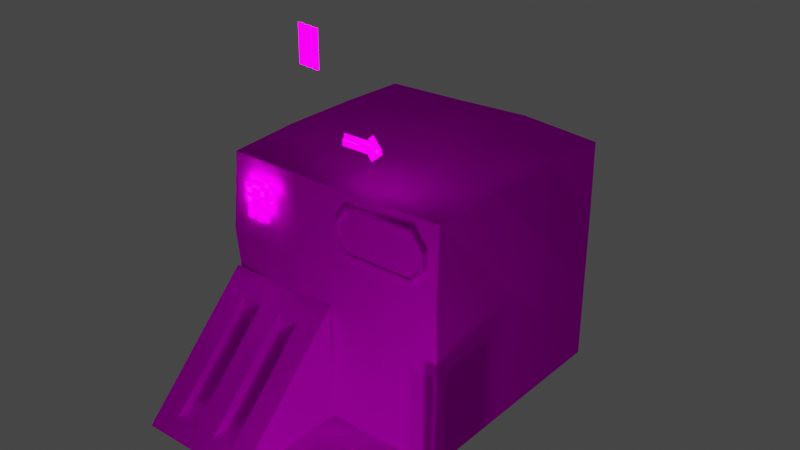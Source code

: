 # Source: source.blend  (saved by Blender 3.1.7; exported with 4.5.12 LTS)
import bpy
from mathutils import Matrix  # noqa: F401  (used for matrix-valued properties, if any)

bpy.ops.wm.read_factory_settings(use_empty=True)
scene = bpy.context.scene
scene.name = 'Scene'

# ---- collections
col_collection = bpy.data.collections.new('Collection'); scene.collection.children.link(col_collection)

# ---- images (referenced by path relative to the original .blend; pixels are not part of the script)
import os
ASSET_DIR = os.environ.get("B2B_ASSET_DIR", "")  # directory of the original .blend (textures are referenced by path, not embedded)
HERE = os.path.dirname(os.path.abspath(__file__))  # packed textures are extracted next to this script under _unpacked/

def load_image(name, relpath, width, height, colorspace="sRGB"):
    """Load a texture the original file referenced (path relative to the .blend, or extracted next to this script)."""
    p = next((c for c in (os.path.join(HERE, relpath), os.path.join(ASSET_DIR, relpath)) if relpath and os.path.exists(c)), "")
    if p:
        img = bpy.data.images.load(p, check_existing=True)
        img.name = name
    else:  # same state as the original file: an image datablock whose file is absent (Cycles renders it pink)
        img = bpy.data.images.new(name, width, height)
        img.source = "FILE"
        img.filepath = "//" + (relpath or name)
    img.colorspace_settings.name = colorspace
    return img
img_endesga_32_1x_png = load_image('endesga-32-1x.png', 'endesga-32-1x.png', 1024, 1024, 'sRGB')

# ---- materials (node trees are filled in below, after node groups)
mat_diffuse = bpy.data.materials.new('Diffuse')
mat_diffuse.use_transparent_shadow = False
mat_metall = bpy.data.materials.new('Metall')
mat_metall.use_transparent_shadow = False
mat_emissive = bpy.data.materials.new('Emissive')
mat_emissive.use_transparent_shadow = False

# ---- material node trees
mat_diffuse.use_nodes = True; mat_diffuse.node_tree.nodes.clear()
_N = mat_diffuse.node_tree.nodes; _L = mat_diffuse.node_tree.links
n0 = _N.new('ShaderNodeBsdfPrincipled'); n0.name = 'Principled BSDF'; n0.location = (10, 300)
n0.distribution = 'GGX'
n0.subsurface_method = 'RANDOM_WALK_SKIN'
n0.inputs[2].default_value = 0.4459
n0.inputs[3].default_value = 1.45
n0.inputs[13].default_value = 0.0
n0.inputs[27].default_value = (0.0, 0.0, 0.0, 1.0)
n0.inputs[28].default_value = 1.0
n1 = _N.new('ShaderNodeOutputMaterial'); n1.name = 'Material Output'; n1.location = (300, 300)
n2 = _N.new('ShaderNodeTexImage'); n2.name = 'Image Texture'; n2.location = (-362, 226)
n2.image = img_endesga_32_1x_png
n2.interpolation = 'Closest'
_L.new(n0.outputs[0], n1.inputs[0])
_L.new(n2.outputs[0], n0.inputs[0])
n1.is_active_output = True
mat_metall.use_nodes = True; mat_metall.node_tree.nodes.clear()
_N = mat_metall.node_tree.nodes; _L = mat_metall.node_tree.links
n0 = _N.new('ShaderNodeBsdfPrincipled'); n0.name = 'Principled BSDF'; n0.location = (10, 300)
n0.distribution = 'GGX'
n0.subsurface_method = 'RANDOM_WALK_SKIN'
n0.inputs[1].default_value = 0.5669
n0.inputs[2].default_value = 0.08599
n0.inputs[3].default_value = 1.45
n0.inputs[13].default_value = 0.8121
n0.inputs[27].default_value = (0.0, 0.0, 0.0, 1.0)
n0.inputs[28].default_value = 1.0
n1 = _N.new('ShaderNodeOutputMaterial'); n1.name = 'Material Output'; n1.location = (300, 300)
n2 = _N.new('ShaderNodeTexImage'); n2.name = 'Image Texture'; n2.location = (-362, 226)
n2.image = img_endesga_32_1x_png
n2.interpolation = 'Closest'
_L.new(n0.outputs[0], n1.inputs[0])
_L.new(n2.outputs[0], n0.inputs[0])
n1.is_active_output = True
mat_emissive.use_nodes = True; mat_emissive.node_tree.nodes.clear()
_N = mat_emissive.node_tree.nodes; _L = mat_emissive.node_tree.links
n0 = _N.new('ShaderNodeBsdfPrincipled'); n0.name = 'Principled BSDF'; n0.location = (10, 300)
n0.distribution = 'GGX'
n0.subsurface_method = 'RANDOM_WALK_SKIN'
n0.inputs[2].default_value = 0.4459
n0.inputs[3].default_value = 1.45
n0.inputs[13].default_value = 0.0
n0.inputs[28].default_value = 5.0
n1 = _N.new('ShaderNodeOutputMaterial'); n1.name = 'Material Output'; n1.location = (300, 300)
n2 = _N.new('ShaderNodeTexImage'); n2.name = 'Image Texture'; n2.location = (-362, 226)
n2.image = img_endesga_32_1x_png
n2.interpolation = 'Closest'
_L.new(n0.outputs[0], n1.inputs[0])
_L.new(n2.outputs[0], n0.inputs[0])
_L.new(n2.outputs[0], n0.inputs[27])
n1.is_active_output = True

# ---- world
world_world = bpy.data.worlds.new('World'); scene.world = world_world
world_world.use_nodes = True; world_world.node_tree.nodes.clear()
_N = world_world.node_tree.nodes; _L = world_world.node_tree.links
n0 = _N.new('ShaderNodeOutputWorld'); n0.name = 'World Output'; n0.location = (300, 300)
n1 = _N.new('ShaderNodeBackground'); n1.name = 'Background'; n1.location = (10, 300)
n1.inputs[0].default_value = (0.05088, 0.05088, 0.05088, 1.0)
_L.new(n1.outputs[0], n0.inputs[0])
n0.is_active_output = True
world_world.color = (0.05088, 0.05088, 0.05088)
world_world.use_sun_shadow = False
world_world.sun_shadow_jitter_overblur = 0.0

# ---- lights
light_point = bpy.data.lights.new('Point', 'POINT')
light_point.transmission_factor = 0.0
light_point.energy = 2000.0
light_point.shadow_soft_size = 0.25
light_point.shadow_maximum_resolution = 0.006
light_point.use_absolute_resolution = True
light_point_001 = bpy.data.lights.new('Point.001', 'POINT')
light_point_001.transmission_factor = 0.0
light_point_001.energy = 2000.0
light_point_001.shadow_soft_size = 0.25
light_point_001.shadow_maximum_resolution = 0.006
light_point_001.use_absolute_resolution = True

# ---- meshes
me_cube_001 = bpy.data.meshes.new('Cube.001')
me_cube_001.from_pydata([(-5.057, -5.057, 0.004969), (-5.057, 5.057, 0.004969), (5.057, -5.057, 0.004969), (5.057, 5.057, 0.004969), (-3.612, 5.057, 0.004969), (-2.167, 5.057, 0.004969), (-0.7224, 5.057, 0.004969), (0.7224, 5.057, 0.004969), (2.167, 5.057, 0.004969), (3.612, 5.057, 0.004969), (3.612, -5.057, 0.004969), (2.167, -5.057, 0.004969), (0.7224, -5.057, 0.004969), (-0.7224, -5.057, 0.004969), (-2.167, -5.057, 0.004969), (-3.612, -5.057, 0.004969), (-5.057, -3.612, 0.004969), (-5.057, -2.167, 0.004969), (-5.057, -0.7224, 0.004969), (-5.057, 0.7224, 0.004969), (-5.057, 2.167, 0.004969), (-5.057, 3.612, 0.004969), (5.057, 3.612, 0.004969), (5.057, 2.167, 0.004969), (5.057, 0.7224, 0.004969), (5.057, -0.7224, 0.004969), (5.057, -2.167, 0.004969), (5.057, -3.612, 0.004969), (3.571, 3.571, 0.4602), (3.571, 2.143, 0.193), (3.571, 0.7143, 0.01199), (3.571, -0.7143, 0.193), (3.571, -2.143, 0.193), (3.571, -3.571, 0.4602), (2.143, 3.571, 0.193), (2.143, 2.143, 0.4602), (2.143, 0.7143, 0.193), (2.143, -0.7143, 0.01199), (2.143, -2.143, 0.193), (2.143, -3.571, 0.193), (0.7143, 3.571, 0.193), (0.7143, 2.143, 0.193), (0.7143, 0.7143, 0.4602), (0.7143, -0.7143, 0.193), (0.7143, -2.143, 0.4602), (0.7143, -3.571, 0.193), (-0.7143, 3.571, 0.01199), (-0.7143, 2.143, 0.193), (-0.7143, 0.7143, 0.193), (-0.7143, -0.7143, 0.193), (-0.7143, -2.143, 0.193), (-0.7143, -3.571, 0.01199), (-2.143, 3.571, 0.193), (-2.143, 2.143, 0.193), (-2.143, 0.7143, 0.4602), (-2.143, -0.7143, 0.193), (-2.143, -2.143, 0.01199), (-2.143, -3.571, 0.193), (-3.571, 3.571, 0.4602), (-3.571, 2.143, 0.193), (-3.571, 0.7143, 0.193), (-3.571, -0.7143, 0.193), (-3.571, -2.143, 0.193), (-3.571, -3.571, 0.4602)], [], [(63, 16, 0, 15), (27, 33, 10, 2), (33, 39, 11, 10), (39, 45, 12, 11), (45, 51, 13, 12), (51, 57, 14, 13), (57, 63, 15, 14), (5, 4, 58, 52), (52, 58, 59, 53), (53, 59, 60, 54), (54, 60, 61, 55), (55, 61, 62, 56), (56, 62, 63, 57), (6, 5, 52, 46), (46, 52, 53, 47), (47, 53, 54, 48), (48, 54, 55, 49), (49, 55, 56, 50), (50, 56, 57, 51), (7, 6, 46, 40), (40, 46, 47, 41), (41, 47, 48, 42), (42, 48, 49, 43), (43, 49, 50, 44), (44, 50, 51, 45), (8, 7, 40, 34), (34, 40, 41, 35), (35, 41, 42, 36), (36, 42, 43, 37), (37, 43, 44, 38), (38, 44, 45, 39), (9, 8, 34, 28), (28, 34, 35, 29), (29, 35, 36, 30), (30, 36, 37, 31), (31, 37, 38, 32), (32, 38, 39, 33), (3, 9, 28, 22), (22, 28, 29, 23), (23, 29, 30, 24), (24, 30, 31, 25), (25, 31, 32, 26), (26, 32, 33, 27), (4, 1, 21, 58), (58, 21, 20, 59), (59, 20, 19, 60), (60, 19, 18, 61), (61, 18, 17, 62), (62, 17, 16, 63)])
_uv = me_cube_001.uv_layers.new(name='UVMap')
_uv.uv.foreach_set('vector', [0.4595, 0.205, 0.4438, 0.205, 0.4438, 0.1867, 0.4595, 0.1867, 0.5534, 0.205, 0.5377, 0.205, 0.5377, 0.1867, 0.5534, 0.1867, 0.5377, 0.205, 0.5221, 0.205, 0.5221, 0.1867, 0.5377, 0.1867, 0.5221, 0.205, 0.5064, 0.205, 0.5064, 0.1867, 0.5221, 0.1867, 0.5064, 0.205, 0.4908, 0.205, 0.4908, 0.1867, 0.5064, 0.1867, 0.4908, 0.205, 0.4751, 0.205, 0.4751, 0.1867, 0.4908, 0.1867, 0.4751, 0.205, 0.4595, 0.205, 0.4595, 0.1867, 0.4751, 0.1867, 0.4751, 0.3146, 0.4595, 0.3146, 0.4595, 0.2963, 0.4751, 0.2963, 0.4751, 0.2963, 0.4595, 0.2963, 0.4595, 0.278, 0.4751, 0.278, 0.4751, 0.278, 0.4595, 0.278, 0.4595, 0.2598, 0.4751, 0.2598, 0.4751, 0.2598, 0.4595, 0.2598, 0.4595, 0.2415, 0.4751, 0.2415, 0.4751, 0.2415, 0.4595, 0.2415, 0.4595, 0.2232, 0.4751, 0.2232, 0.4751, 0.2232, 0.4595, 0.2232, 0.4595, 0.205, 0.4751, 0.205, 0.4908, 0.3146, 0.4751, 0.3146, 0.4751, 0.2963, 0.4908, 0.2963, 0.4908, 0.2963, 0.4751, 0.2963, 0.4751, 0.278, 0.4908, 0.278, 0.4908, 0.278, 0.4751, 0.278, 0.4751, 0.2598, 0.4908, 0.2598, 0.4908, 0.2598, 0.4751, 0.2598, 0.4751, 0.2415, 0.4908, 0.2415, 0.4908, 0.2415, 0.4751, 0.2415, 0.4751, 0.2232, 0.4908, 0.2232, 0.4908, 0.2232, 0.4751, 0.2232, 0.4751, 0.205, 0.4908, 0.205, 0.5064, 0.3146, 0.4908, 0.3146, 0.4908, 0.2963, 0.5064, 0.2963, 0.5064, 0.2963, 0.4908, 0.2963, 0.4908, 0.278, 0.5064, 0.278, 0.5064, 0.278, 0.4908, 0.278, 0.4908, 0.2598, 0.5064, 0.2598, 0.5064, 0.2598, 0.4908, 0.2598, 0.4908, 0.2415, 0.5064, 0.2415, 0.5064, 0.2415, 0.4908, 0.2415, 0.4908, 0.2232, 0.5064, 0.2232, 0.5064, 0.2232, 0.4908, 0.2232, 0.4908, 0.205, 0.5064, 0.205, 0.5221, 0.3146, 0.5064, 0.3146, 0.5064, 0.2963, 0.5221, 0.2963, 0.5221, 0.2963, 0.5064, 0.2963, 0.5064, 0.278, 0.5221, 0.278, 0.5221, 0.278, 0.5064, 0.278, 0.5064, 0.2598, 0.5221, 0.2598, 0.5221, 0.2598, 0.5064, 0.2598, 0.5064, 0.2415, 0.5221, 0.2415, 0.5221, 0.2415, 0.5064, 0.2415, 0.5064, 0.2232, 0.5221, 0.2232, 0.5221, 0.2232, 0.5064, 0.2232, 0.5064, 0.205, 0.5221, 0.205, 0.5377, 0.3146, 0.5221, 0.3146, 0.5221, 0.2963, 0.5377, 0.2963, 0.5377, 0.2963, 0.5221, 0.2963, 0.5221, 0.278, 0.5377, 0.278, 0.5377, 0.278, 0.5221, 0.278, 0.5221, 0.2598, 0.5377, 0.2598, 0.5377, 0.2598, 0.5221, 0.2598, 0.5221, 0.2415, 0.5377, 0.2415, 0.5377, 0.2415, 0.5221, 0.2415, 0.5221, 0.2232, 0.5377, 0.2232, 0.5377, 0.2232, 0.5221, 0.2232, 0.5221, 0.205, 0.5377, 0.205, 0.5534, 0.3146, 0.5377, 0.3146, 0.5377, 0.2963, 0.5534, 0.2963, 0.5534, 0.2963, 0.5377, 0.2963, 0.5377, 0.278, 0.5534, 0.278, 0.5534, 0.278, 0.5377, 0.278, 0.5377, 0.2598, 0.5534, 0.2598, 0.5534, 0.2598, 0.5377, 0.2598, 0.5377, 0.2415, 0.5534, 0.2415, 0.5534, 0.2415, 0.5377, 0.2415, 0.5377, 0.2232, 0.5534, 0.2232, 0.5534, 0.2232, 0.5377, 0.2232, 0.5377, 0.205, 0.5534, 0.205, 0.4595, 0.3146, 0.4438, 0.3146, 0.4438, 0.2963, 0.4595, 0.2963, 0.4595, 0.2963, 0.4438, 0.2963, 0.4438, 0.278, 0.4595, 0.278, 0.4595, 0.278, 0.4438, 0.278, 0.4438, 0.2598, 0.4595, 0.2598, 0.4595, 0.2598, 0.4438, 0.2598, 0.4438, 0.2415, 0.4595, 0.2415, 0.4595, 0.2415, 0.4438, 0.2415, 0.4438, 0.2232, 0.4595, 0.2232, 0.4595, 0.2232, 0.4438, 0.2232, 0.4438, 0.205, 0.4595, 0.205])
me_cube_001.materials.append(mat_diffuse)
me_cube_001.use_remesh_fix_poles = True
me_cube_001.use_remesh_preserve_attributes = False
me_cube_001.update()
me_cube_002 = bpy.data.meshes.new('Cube.002')
me_cube_002.from_pydata([(-0.5, -0.271, 0.229), (-0.5, -0.271, 6.771), (-0.5, 0.271, 0.229), (-0.5, 0.271, 6.771), (0.5, -0.271, 0.229), (0.5, -0.271, 6.771), (0.5, 0.271, 0.229), (0.5, 0.271, 6.771), (-0.5, 0.5, 0.0), (-0.5, -0.5, 0.0), (-0.5, -0.5, 7.0), (-0.5, 0.5, 7.0), (0.5, 0.5, 7.0), (0.5, 0.5, 0.0), (0.5, -0.5, 0.0), (0.5, -0.5, 7.0), (-0.2258, 0.271, 0.229), (-0.2258, -0.271, 0.229), (-0.2258, -0.271, 6.771), (-0.2258, 0.271, 6.771), (0.2258, 0.271, 6.771), (0.2258, 0.271, 0.229), (0.2258, -0.271, 0.229), (0.2258, -0.271, 6.771)], [], [(6, 7, 20, 21), (8, 11, 12, 13), (7, 5, 23, 20), (14, 15, 10, 9), (8, 13, 14, 9), (12, 11, 10, 15), (0, 2, 8, 9), (1, 0, 9, 10), (3, 1, 10, 11), (2, 3, 11, 8), (7, 6, 13, 12), (6, 4, 14, 13), (5, 7, 12, 15), (4, 5, 15, 14), (17, 18, 19, 16), (21, 20, 23, 22), (1, 3, 19, 18), (2, 0, 17, 16), (5, 4, 22, 23), (4, 6, 21, 22), (3, 2, 16, 19), (0, 1, 18, 17)])
_uv = me_cube_002.uv_layers.new(name='UVMap')
_uv.uv.foreach_set('vector', [0.6465, 0.8702, 0.6465, 0.9567, 0.6465, 0.9567, 0.6465, 0.8702, 0.6378, 0.6867, 0.6378, 0.7792, 0.6491, 0.7792, 0.6491, 0.6867, 0.6465, 0.9567, 0.6404, 0.9567, 0.6404, 0.9567, 0.6465, 0.9567, 0.6491, 0.6867, 0.6491, 0.7792, 0.6378, 0.7792, 0.6378, 0.6867, 0.6378, 0.7396, 0.6491, 0.7396, 0.6491, 0.7263, 0.6378, 0.7263, 0.6491, 0.7396, 0.6378, 0.7396, 0.6378, 0.7263, 0.6491, 0.7263, 0.6404, 0.6897, 0.6465, 0.6897, 0.6491, 0.6867, 0.6378, 0.6867, 0.6404, 0.7762, 0.6404, 0.6897, 0.6378, 0.6867, 0.6378, 0.7792, 0.6465, 0.7762, 0.6404, 0.7762, 0.6378, 0.7792, 0.6491, 0.7792, 0.6465, 0.6897, 0.6465, 0.7762, 0.6491, 0.7792, 0.6491, 0.6867, 0.6465, 0.7762, 0.6465, 0.6897, 0.6491, 0.6867, 0.6491, 0.7792, 0.6465, 0.6897, 0.6404, 0.6897, 0.6378, 0.6867, 0.6491, 0.6867, 0.6404, 0.7762, 0.6465, 0.7762, 0.6491, 0.7792, 0.6378, 0.7792, 0.6404, 0.6897, 0.6404, 0.7762, 0.6378, 0.7792, 0.6378, 0.6867, 0.7978, 0.88, 0.7978, 0.9665, 0.804, 0.9665, 0.804, 0.88, 0.804, 0.88, 0.804, 0.9665, 0.7978, 0.9665, 0.7978, 0.88, 0.6404, 0.9567, 0.6465, 0.9567, 0.6465, 0.9567, 0.6404, 0.9567, 0.6465, 0.8702, 0.6404, 0.8702, 0.6404, 0.8702, 0.6465, 0.8702, 0.6404, 0.9567, 0.6404, 0.8702, 0.6404, 0.8702, 0.6404, 0.9567, 0.6404, 0.8702, 0.6465, 0.8702, 0.6465, 0.8702, 0.6404, 0.8702, 0.6465, 0.9567, 0.6465, 0.8702, 0.6465, 0.8702, 0.6465, 0.9567, 0.6404, 0.8702, 0.6404, 0.9567, 0.6404, 0.9567, 0.6404, 0.8702])
me_cube_002.materials.append(mat_diffuse)
me_cube_002.use_remesh_fix_poles = True
me_cube_002.use_remesh_preserve_attributes = False
me_cube_002.update()
me_circle_001 = bpy.data.meshes.new('Circle.001')
me_circle_001.from_pydata([(0.0, 1.0, 0.168), (-0.7071, 0.7071, 0.168), (-1.0, -4.371e-08, 0.168), (-0.7071, -0.7071, 0.168), (8.742e-08, -1.0, 0.168), (0.7071, -0.7071, 0.168), (1.0, 1.192e-08, 0.168), (0.7071, 0.7071, 0.168), (-1.631e-09, 0.7811, 0.168), (-0.5523, 0.5523, 0.168), (-0.7811, -3.741e-08, 0.168), (-0.5523, -0.5523, 0.168), (6.666e-08, -0.7811, 0.168), (0.5523, -0.5523, 0.168), (0.7811, 6.053e-09, 0.168), (0.5523, 0.5523, 0.168), (-0.7071, 0.7071, 0.003251), (0.0, 1.0, 0.003251), (-1.0, -4.371e-08, 0.003251), (-0.7071, -0.7071, 0.003251), (8.742e-08, -1.0, 0.003251), (0.7071, -0.7071, 0.003251), (1.0, 1.192e-08, 0.003251), (0.7071, 0.7071, 0.003251), (-0.5523, 0.5523, 0.003251), (-1.631e-09, 0.7811, 0.003251), (-0.7811, -3.741e-08, 0.003251), (-0.5523, -0.5523, 0.003251), (6.666e-08, -0.7811, 0.003251), (0.5523, -0.5523, 0.003251), (0.7811, 6.053e-09, 0.003251), (0.5523, 0.5523, 0.003251), (-1.631e-09, 0.7811, 0.1173), (-0.5523, 0.5523, 0.1173), (-0.7811, -3.741e-08, 0.1173), (-0.5523, -0.5523, 0.1173), (6.666e-08, -0.7811, 0.1173), (0.5523, -0.5523, 0.1173), (0.7811, 6.053e-09, 0.1173), (0.5523, 0.5523, 0.1173), (-0.2472, 0.2472, 0.06429), (-8.59e-09, 0.3496, 0.06429), (-0.3496, -1.653e-08, 0.06429), (-0.2472, -0.2472, 0.06429), (5.97e-08, -0.3496, 0.06429), (0.2472, -0.2472, 0.06429), (0.3496, 1.997e-08, 0.06429), (0.2472, 0.2472, 0.06429)], [], [(4, 12, 11, 3), (2, 10, 9, 1), (7, 15, 14, 6), (5, 13, 12, 4), (3, 11, 10, 2), (1, 9, 8, 0), (0, 8, 15, 7), (6, 14, 13, 5), (20, 19, 27, 28), (18, 16, 24, 26), (23, 22, 30, 31), (21, 20, 28, 29), (19, 18, 26, 27), (16, 17, 25, 24), (17, 23, 31, 25), (22, 21, 29, 30), (12, 13, 29, 28), (6, 5, 21, 22), (13, 14, 30, 29), (7, 6, 22, 23), (14, 15, 31, 30), (0, 7, 23, 17), (1, 0, 17, 16), (15, 8, 25, 31), (8, 9, 24, 25), (2, 1, 16, 18), (9, 10, 26, 24), (3, 2, 18, 19), (10, 11, 27, 26), (4, 3, 19, 20), (11, 12, 28, 27), (5, 4, 20, 21), (40, 42, 43, 44, 45, 46, 47, 41), (40, 41, 32, 33), (42, 40, 33, 34), (43, 42, 34, 35), (44, 43, 35, 36), (45, 44, 36, 37), (46, 45, 37, 38), (47, 46, 38, 39), (41, 47, 39, 32)])
_uv = me_circle_001.uv_layers.new(name='UVMap')
_uv.uv.foreach_set('vector', [0.7915, 0.8613, 0.7915, 0.8692, 0.7743, 0.8775, 0.7695, 0.8719, 0.7604, 0.8975, 0.7672, 0.8975, 0.7743, 0.9175, 0.7695, 0.9231, 0.8134, 0.9231, 0.8086, 0.9175, 0.8157, 0.8975, 0.8225, 0.8975, 0.8134, 0.8719, 0.8086, 0.8775, 0.7915, 0.8692, 0.7915, 0.8613, 0.7695, 0.8719, 0.7743, 0.8775, 0.7672, 0.8975, 0.7604, 0.8975, 0.7695, 0.9231, 0.7743, 0.9175, 0.7915, 0.9257, 0.7915, 0.9337, 0.7915, 0.9337, 0.7915, 0.9257, 0.8086, 0.9175, 0.8134, 0.9231, 0.8225, 0.8975, 0.8157, 0.8975, 0.8086, 0.8775, 0.8134, 0.8719, 0.6321, 0.8906, 0.6102, 0.9012, 0.615, 0.9068, 0.6321, 0.8985, 0.6011, 0.9268, 0.6102, 0.9524, 0.615, 0.9468, 0.6079, 0.9268, 0.6541, 0.9524, 0.6631, 0.9268, 0.6564, 0.9268, 0.6493, 0.9468, 0.6541, 0.9012, 0.6321, 0.8906, 0.6321, 0.8985, 0.6493, 0.9068, 0.6102, 0.9012, 0.6011, 0.9268, 0.6079, 0.9268, 0.615, 0.9068, 0.6102, 0.9524, 0.6321, 0.963, 0.6321, 0.9551, 0.615, 0.9468, 0.6321, 0.963, 0.6541, 0.9524, 0.6493, 0.9468, 0.6321, 0.9551, 0.6631, 0.9268, 0.6541, 0.9012, 0.6493, 0.9068, 0.6564, 0.9268, 0.6321, 0.9298, 0.6493, 0.9298, 0.6493, 0.9239, 0.6321, 0.9239, 0.8092, 0.8984, 0.7872, 0.8984, 0.7872, 0.8925, 0.8092, 0.8925, 0.615, 0.9298, 0.6321, 0.9298, 0.6321, 0.9239, 0.615, 0.9239, 0.8311, 0.8984, 0.8092, 0.8984, 0.8092, 0.8925, 0.8311, 0.8925, 0.6321, 0.9298, 0.6493, 0.9298, 0.6493, 0.9239, 0.6321, 0.9239, 0.8092, 0.8984, 0.8311, 0.8984, 0.8311, 0.8925, 0.8092, 0.8925, 0.7872, 0.8984, 0.8092, 0.8984, 0.8092, 0.8925, 0.7872, 0.8925, 0.6493, 0.9298, 0.6321, 0.9298, 0.6321, 0.9239, 0.6493, 0.9239, 0.6321, 0.9298, 0.615, 0.9298, 0.615, 0.9239, 0.6321, 0.9239, 0.8092, 0.8984, 0.8311, 0.8984, 0.8311, 0.8925, 0.8092, 0.8925, 0.6493, 0.9298, 0.6321, 0.9298, 0.6321, 0.9239, 0.6493, 0.9239, 0.7872, 0.8984, 0.8092, 0.8984, 0.8092, 0.8925, 0.7872, 0.8925, 0.6321, 0.9298, 0.615, 0.9298, 0.615, 0.9239, 0.6321, 0.9239, 0.8092, 0.8984, 0.7872, 0.8984, 0.7872, 0.8925, 0.8092, 0.8925, 0.615, 0.9298, 0.6321, 0.9298, 0.6321, 0.9239, 0.615, 0.9239, 0.8311, 0.8984, 0.8092, 0.8984, 0.8092, 0.8925, 0.8311, 0.8925, 0.7841, 0.9768, 0.7809, 0.9679, 0.7841, 0.9589, 0.7917, 0.9552, 0.7994, 0.9589, 0.8026, 0.9679, 0.7994, 0.9768, 0.7917, 0.9805, 0.6245, 0.9357, 0.6321, 0.9394, 0.6321, 0.9551, 0.615, 0.9468, 0.6213, 0.9268, 0.6245, 0.9357, 0.615, 0.9468, 0.6079, 0.9268, 0.6245, 0.9178, 0.6213, 0.9268, 0.6079, 0.9268, 0.615, 0.9068, 0.6321, 0.9141, 0.6245, 0.9178, 0.615, 0.9068, 0.6321, 0.8985, 0.6398, 0.9178, 0.6321, 0.9141, 0.6321, 0.8985, 0.6493, 0.9068, 0.643, 0.9268, 0.6398, 0.9178, 0.6493, 0.9068, 0.6564, 0.9268, 0.6398, 0.9357, 0.643, 0.9268, 0.6564, 0.9268, 0.6493, 0.9468, 0.6321, 0.9394, 0.6398, 0.9357, 0.6493, 0.9468, 0.6321, 0.9551])
me_circle_001.materials.append(mat_metall)
me_circle_001.use_remesh_fix_poles = True
me_circle_001.use_remesh_preserve_attributes = False
me_circle_001.update()
me_cube_005 = bpy.data.meshes.new('Cube.005')
me_cube_005.from_pydata([(-10.0, -10.0, 0.0), (-9.77, -9.528, 19.76), (-10.0, 10.0, 0.0), (-9.987, 9.445, 19.82), (10.0, -10.0, 0.0), (9.779, -9.5, 19.78), (10.0, 10.0, 0.0), (10.15, 9.618, 19.64), (-10.0, 3.333, 0.0), (-10.0, -3.333, 0.0), (-10.0, -3.333, 20.0), (-10.0, 3.333, 20.0), (10.0, -3.333, 0.0), (10.0, 3.333, 0.0), (10.0, 3.333, 20.0), (10.0, -3.333, 20.0), (3.333, 10.0, 0.0), (-3.333, 10.0, 0.0), (-3.212, 9.994, 19.75), (3.333, 10.0, 20.0), (-3.333, -10.0, 0.0), (3.333, -10.0, 0.0), (3.333, -10.0, 20.0), (-3.333, -10.0, 20.0), (-3.429, 3.338, 20.2), (3.333, 3.333, 20.0), (-3.333, -3.333, 20.0), (3.333, -3.333, 20.0), (3.333, 3.333, 0.0), (-3.333, 3.333, 0.0), (3.333, -3.333, 0.0), (-3.333, -3.333, 0.0), (-9.709, -9.577, 6.615), (-10.0, -10.0, 13.33), (-10.0, 10.0, 13.33), (-9.776, 10.01, 6.761), (10.0, 10.0, 13.33), (10.0, 10.0, 6.667), (10.0, -10.0, 13.33), (9.99, -9.757, 6.707), (10.31, 3.122, 13.33), (10.0, 3.333, 6.667), (10.0, -3.333, 13.33), (9.983, -3.092, 6.909), (-10.3, -3.205, 13.33), (-10.0, -3.333, 6.667), (-10.0, 3.333, 13.33), (-9.787, 3.241, 6.793), (3.333, -10.0, 13.33), (3.023, -9.755, 7.013), (-3.323, -10.14, 13.33), (-3.333, -10.0, 6.667), (-2.565, 9.719, 12.94), (-3.333, 10.0, 6.667), (3.333, 10.0, 13.33), (3.165, 10.07, 6.784)], [], [(46, 11, 3, 34), (54, 19, 7, 36), (42, 15, 5, 38), (50, 23, 1, 33), (30, 12, 4, 21), (26, 10, 1, 23), (18, 3, 11, 24), (24, 11, 10, 26), (16, 6, 13, 28), (28, 13, 12, 30), (36, 7, 14, 40), (40, 14, 15, 42), (33, 1, 10, 44), (44, 10, 11, 46), (8, 29, 31, 9), (29, 28, 30, 31), (2, 17, 29, 8), (17, 16, 28, 29), (14, 25, 27, 15), (25, 24, 26, 27), (7, 19, 25, 14), (19, 18, 24, 25), (15, 27, 22, 5), (27, 26, 23, 22), (9, 31, 20, 0), (31, 30, 21, 20), (38, 5, 22, 48), (48, 22, 23, 50), (34, 3, 18, 52), (52, 18, 19, 54), (17, 53, 55, 16), (53, 52, 54, 55), (2, 35, 53, 17), (35, 34, 52, 53), (21, 49, 51, 20), (49, 48, 50, 51), (4, 39, 49, 21), (39, 38, 48, 49), (9, 45, 47, 8), (45, 44, 46, 47), (0, 32, 45, 9), (32, 33, 44, 45), (13, 41, 43, 12), (41, 40, 42, 43), (6, 37, 41, 13), (37, 36, 40, 41), (20, 51, 32, 0), (51, 50, 33, 32), (12, 43, 39, 4), (43, 42, 38, 39), (16, 55, 37, 6), (55, 54, 36, 37), (8, 47, 35, 2), (47, 46, 34, 35)])
_uv = me_cube_005.uv_layers.new(name='UVMap')
_uv.uv.foreach_set('vector', [0.6622, 0.2726, 0.6622, 0.3164, 0.6998, 0.3164, 0.6998, 0.2726, 0.6622, 0.2726, 0.6622, 0.3164, 0.6998, 0.3164, 0.6998, 0.2726, 0.6246, 0.2726, 0.6246, 0.3164, 0.587, 0.3164, 0.587, 0.2726, 0.6246, 0.2726, 0.6246, 0.3164, 0.587, 0.3164, 0.587, 0.2726, 0.6622, 0.2287, 0.6998, 0.2287, 0.6998, 0.1848, 0.6622, 0.1848, 0.6246, 0.2287, 0.587, 0.2287, 0.587, 0.1848, 0.6246, 0.1848, 0.6246, 0.3164, 0.587, 0.3164, 0.587, 0.2726, 0.6246, 0.2726, 0.6246, 0.2726, 0.587, 0.2726, 0.587, 0.2287, 0.6246, 0.2287, 0.6622, 0.3164, 0.6998, 0.3164, 0.6998, 0.2726, 0.6622, 0.2726, 0.6622, 0.2726, 0.6998, 0.2726, 0.6998, 0.2287, 0.6622, 0.2287, 0.6998, 0.2726, 0.6998, 0.3164, 0.6622, 0.3164, 0.6622, 0.2726, 0.6622, 0.2726, 0.6622, 0.3164, 0.6246, 0.3164, 0.6246, 0.2726, 0.587, 0.2726, 0.587, 0.3164, 0.6246, 0.3164, 0.6246, 0.2726, 0.6246, 0.2726, 0.6246, 0.3164, 0.6622, 0.3164, 0.6622, 0.2726, 0.587, 0.2726, 0.6246, 0.2726, 0.6246, 0.2287, 0.587, 0.2287, 0.6246, 0.2726, 0.6622, 0.2726, 0.6622, 0.2287, 0.6246, 0.2287, 0.587, 0.3164, 0.6246, 0.3164, 0.6246, 0.2726, 0.587, 0.2726, 0.6246, 0.3164, 0.6622, 0.3164, 0.6622, 0.2726, 0.6246, 0.2726, 0.6998, 0.2726, 0.6622, 0.2726, 0.6622, 0.2287, 0.6998, 0.2287, 0.6622, 0.2726, 0.6246, 0.2726, 0.6246, 0.2287, 0.6622, 0.2287, 0.6998, 0.3164, 0.6622, 0.3164, 0.6622, 0.2726, 0.6998, 0.2726, 0.6622, 0.3164, 0.6246, 0.3164, 0.6246, 0.2726, 0.6622, 0.2726, 0.6998, 0.2287, 0.6622, 0.2287, 0.6622, 0.1848, 0.6998, 0.1848, 0.6622, 0.2287, 0.6246, 0.2287, 0.6246, 0.1848, 0.6622, 0.1848, 0.587, 0.2287, 0.6246, 0.2287, 0.6246, 0.1848, 0.587, 0.1848, 0.6246, 0.2287, 0.6622, 0.2287, 0.6622, 0.1848, 0.6246, 0.1848, 0.6998, 0.2726, 0.6998, 0.3164, 0.6622, 0.3164, 0.6622, 0.2726, 0.6622, 0.2726, 0.6622, 0.3164, 0.6246, 0.3164, 0.6246, 0.2726, 0.587, 0.2726, 0.587, 0.3164, 0.6246, 0.3164, 0.6246, 0.2726, 0.6246, 0.2726, 0.6246, 0.3164, 0.6622, 0.3164, 0.6622, 0.2726, 0.6246, 0.1848, 0.6246, 0.2287, 0.6622, 0.2287, 0.6622, 0.1848, 0.6246, 0.2287, 0.6246, 0.2726, 0.6622, 0.2726, 0.6622, 0.2287, 0.587, 0.1848, 0.587, 0.2287, 0.6246, 0.2287, 0.6246, 0.1848, 0.587, 0.2287, 0.587, 0.2726, 0.6246, 0.2726, 0.6246, 0.2287, 0.6622, 0.1848, 0.6622, 0.2287, 0.6246, 0.2287, 0.6246, 0.1848, 0.6622, 0.2287, 0.6622, 0.2726, 0.6246, 0.2726, 0.6246, 0.2287, 0.6998, 0.1848, 0.6998, 0.2287, 0.6622, 0.2287, 0.6622, 0.1848, 0.6998, 0.2287, 0.6998, 0.2726, 0.6622, 0.2726, 0.6622, 0.2287, 0.6246, 0.1848, 0.6246, 0.2287, 0.6622, 0.2287, 0.6622, 0.1848, 0.6246, 0.2287, 0.6246, 0.2726, 0.6622, 0.2726, 0.6622, 0.2287, 0.587, 0.1848, 0.587, 0.2287, 0.6246, 0.2287, 0.6246, 0.1848, 0.587, 0.2287, 0.587, 0.2726, 0.6246, 0.2726, 0.6246, 0.2287, 0.6622, 0.1848, 0.6622, 0.2287, 0.6246, 0.2287, 0.6246, 0.1848, 0.6622, 0.2287, 0.6622, 0.2726, 0.6246, 0.2726, 0.6246, 0.2287, 0.6998, 0.1848, 0.6998, 0.2287, 0.6622, 0.2287, 0.6622, 0.1848, 0.6998, 0.2287, 0.6998, 0.2726, 0.6622, 0.2726, 0.6622, 0.2287, 0.6246, 0.1848, 0.6246, 0.2287, 0.587, 0.2287, 0.587, 0.1848, 0.6246, 0.2287, 0.6246, 0.2726, 0.587, 0.2726, 0.587, 0.2287, 0.6246, 0.1848, 0.6246, 0.2287, 0.587, 0.2287, 0.587, 0.1848, 0.6246, 0.2287, 0.6246, 0.2726, 0.587, 0.2726, 0.587, 0.2287, 0.6622, 0.1848, 0.6622, 0.2287, 0.6998, 0.2287, 0.6998, 0.1848, 0.6622, 0.2287, 0.6622, 0.2726, 0.6998, 0.2726, 0.6998, 0.2287, 0.6622, 0.1848, 0.6622, 0.2287, 0.6998, 0.2287, 0.6998, 0.1848, 0.6622, 0.2287, 0.6622, 0.2726, 0.6998, 0.2726, 0.6998, 0.2287])
me_cube_005.materials.append(mat_diffuse)
me_cube_005.use_remesh_fix_poles = True
me_cube_005.use_remesh_preserve_attributes = False
me_cube_005.update()
me_cube_006 = bpy.data.meshes.new('Cube.006')
me_cube_006.from_pydata([(-0.5, -0.271, 0.229), (-0.5, -0.271, 6.771), (-0.5, 0.271, 0.229), (-0.5, 0.271, 6.771), (0.5, -0.271, 0.229), (0.5, -0.271, 6.771), (0.5, 0.271, 0.229), (0.5, 0.271, 6.771), (-0.5, 0.5, 0.0), (-0.5, -0.5, 0.0), (-0.5, -0.5, 7.0), (-0.5, 0.5, 7.0), (0.5, 0.5, 7.0), (0.5, 0.5, 0.0), (0.5, -0.5, 0.0), (0.5, -0.5, 7.0), (-0.2258, 0.271, 0.229), (-0.2258, -0.271, 0.229), (-0.2258, -0.271, 6.771), (-0.2258, 0.271, 6.771), (0.2258, 0.271, 6.771), (0.2258, 0.271, 0.229), (0.2258, -0.271, 0.229), (0.2258, -0.271, 6.771)], [], [(6, 7, 20, 21), (8, 11, 12, 13), (7, 5, 23, 20), (14, 15, 10, 9), (8, 13, 14, 9), (12, 11, 10, 15), (0, 2, 8, 9), (1, 0, 9, 10), (3, 1, 10, 11), (2, 3, 11, 8), (7, 6, 13, 12), (6, 4, 14, 13), (5, 7, 12, 15), (4, 5, 15, 14), (17, 18, 19, 16), (21, 20, 23, 22), (1, 3, 19, 18), (2, 0, 17, 16), (5, 4, 22, 23), (4, 6, 21, 22), (3, 2, 16, 19), (0, 1, 18, 17)])
_uv = me_cube_006.uv_layers.new(name='UVMap')
_uv.uv.foreach_set('vector', [0.6465, 0.8702, 0.6465, 0.9567, 0.6465, 0.9567, 0.6465, 0.8702, 0.6378, 0.6867, 0.6378, 0.7792, 0.6491, 0.7792, 0.6491, 0.6867, 0.6465, 0.9567, 0.6404, 0.9567, 0.6404, 0.9567, 0.6465, 0.9567, 0.6491, 0.6867, 0.6491, 0.7792, 0.6378, 0.7792, 0.6378, 0.6867, 0.6378, 0.7396, 0.6491, 0.7396, 0.6491, 0.7263, 0.6378, 0.7263, 0.6491, 0.7396, 0.6378, 0.7396, 0.6378, 0.7263, 0.6491, 0.7263, 0.6404, 0.6897, 0.6465, 0.6897, 0.6491, 0.6867, 0.6378, 0.6867, 0.6404, 0.7762, 0.6404, 0.6897, 0.6378, 0.6867, 0.6378, 0.7792, 0.6465, 0.7762, 0.6404, 0.7762, 0.6378, 0.7792, 0.6491, 0.7792, 0.6465, 0.6897, 0.6465, 0.7762, 0.6491, 0.7792, 0.6491, 0.6867, 0.6465, 0.7762, 0.6465, 0.6897, 0.6491, 0.6867, 0.6491, 0.7792, 0.6465, 0.6897, 0.6404, 0.6897, 0.6378, 0.6867, 0.6491, 0.6867, 0.6404, 0.7762, 0.6465, 0.7762, 0.6491, 0.7792, 0.6378, 0.7792, 0.6404, 0.6897, 0.6404, 0.7762, 0.6378, 0.7792, 0.6378, 0.6867, 0.7978, 0.88, 0.7978, 0.9665, 0.804, 0.9665, 0.804, 0.88, 0.804, 0.88, 0.804, 0.9665, 0.7978, 0.9665, 0.7978, 0.88, 0.6404, 0.9567, 0.6465, 0.9567, 0.6465, 0.9567, 0.6404, 0.9567, 0.6465, 0.8702, 0.6404, 0.8702, 0.6404, 0.8702, 0.6465, 0.8702, 0.6404, 0.9567, 0.6404, 0.8702, 0.6404, 0.8702, 0.6404, 0.9567, 0.6404, 0.8702, 0.6465, 0.8702, 0.6465, 0.8702, 0.6404, 0.8702, 0.6465, 0.9567, 0.6465, 0.8702, 0.6465, 0.8702, 0.6465, 0.9567, 0.6404, 0.8702, 0.6404, 0.9567, 0.6404, 0.9567, 0.6404, 0.8702])
me_cube_006.materials.append(mat_diffuse)
me_cube_006.use_remesh_fix_poles = True
me_cube_006.use_remesh_preserve_attributes = False
me_cube_006.update()
me_cube_007 = bpy.data.meshes.new('Cube.007')
me_cube_007.from_pydata([(-5.0, -5.0, 0.0), (-5.0, 3.5, 8.5), (-5.0, 5.0, 0.0), (-5.0, 5.0, 10.0), (5.0, -5.0, 0.0), (5.0, 3.5, 8.5), (5.0, 5.0, 0.0), (5.0, 5.0, 10.0), (-3.0, 5.0, 10.0), (-1.0, 5.0, 10.0), (1.0, 5.0, 10.0), (3.0, 5.0, 10.0), (-3.0, -5.0, 0.0), (-1.0, -5.0, 0.0), (1.0, -5.0, 0.0), (3.0, -5.0, 0.0), (3.0, 3.5, 8.5), (1.0, 3.5, 8.5), (-1.0, 3.5, 8.5), (-3.0, 3.5, 8.5), (-5.0, -3.872, 1.128), (-5.0, 5.0, 1.327), (5.0, 5.0, 1.327), (5.0, -3.872, 1.128), (3.0, -3.872, 1.128), (1.0, -3.872, 1.128), (-1.0, -3.872, 1.128), (-3.0, -3.872, 1.128), (3.0, 3.5, 1.128), (1.0, 3.5, 1.128), (-1.0, 3.5, 1.128), (-3.0, 3.5, 1.128)], [], [(20, 1, 3, 21), (22, 7, 5, 23), (27, 19, 1, 20), (8, 3, 1, 19), (7, 11, 16, 5), (11, 10, 17, 16), (10, 9, 18, 17), (9, 8, 19, 18), (23, 5, 16, 24), (16, 17, 29, 28), (25, 17, 18, 26), (18, 19, 31, 30), (13, 26, 27, 12), (14, 25, 26, 13), (15, 24, 25, 14), (4, 23, 24, 15), (12, 27, 20, 0), (6, 22, 23, 4), (0, 20, 21, 2), (25, 24, 28, 29), (27, 26, 30, 31), (18, 30, 26), (27, 31, 19), (25, 29, 17), (16, 28, 24)])
_uv = me_cube_007.uv_layers.new(name='UVMap')
_uv.uv.foreach_set('vector', [0.4519, 0.2114, 0.5241, 0.2957, 0.5388, 0.3128, 0.5388, 0.2137, 0.5388, 0.2137, 0.5388, 0.3128, 0.5241, 0.2957, 0.4519, 0.2114, 0.4662, 0.1939, 0.4662, 0.2782, 0.4466, 0.2782, 0.4466, 0.1939, 0.4662, 0.3128, 0.4466, 0.3128, 0.4466, 0.2957, 0.4662, 0.2957, 0.5445, 0.3128, 0.525, 0.3128, 0.525, 0.2957, 0.5445, 0.2957, 0.525, 0.3128, 0.5054, 0.3128, 0.5054, 0.2957, 0.525, 0.2957, 0.5054, 0.3128, 0.4858, 0.3128, 0.4858, 0.2957, 0.5054, 0.2957, 0.4858, 0.3128, 0.4662, 0.3128, 0.4662, 0.2957, 0.4858, 0.2957, 0.5445, 0.1939, 0.5445, 0.2782, 0.525, 0.2782, 0.525, 0.1939, 0.3821, 0.3061, 0.3625, 0.3061, 0.3625, 0.2218, 0.3821, 0.2218, 0.5054, 0.1939, 0.5054, 0.2782, 0.4858, 0.2782, 0.4858, 0.1939, 0.3429, 0.3061, 0.3233, 0.3061, 0.3233, 0.2218, 0.3429, 0.2218, 0.4858, 0.181, 0.4858, 0.1939, 0.4662, 0.1939, 0.4662, 0.181, 0.5054, 0.181, 0.5054, 0.1939, 0.4858, 0.1939, 0.4858, 0.181, 0.525, 0.181, 0.525, 0.1939, 0.5054, 0.1939, 0.5054, 0.181, 0.5445, 0.1985, 0.5445, 0.2114, 0.525, 0.2114, 0.525, 0.1985, 0.4662, 0.1985, 0.4662, 0.2114, 0.4466, 0.2114, 0.4466, 0.1985, 0.5388, 0.1985, 0.5388, 0.2137, 0.4519, 0.2114, 0.4408, 0.1985, 0.4408, 0.1985, 0.4519, 0.2114, 0.5388, 0.2137, 0.5388, 0.1985, 0.3625, 0.2043, 0.3821, 0.2043, 0.3821, 0.2886, 0.3625, 0.2886, 0.3233, 0.2043, 0.3429, 0.2043, 0.3429, 0.2886, 0.3233, 0.2886, 0.5263, 0.3009, 0.5263, 0.2166, 0.4541, 0.2166, 0.4541, 0.2166, 0.5263, 0.2166, 0.5263, 0.3009, 0.4541, 0.2166, 0.5263, 0.2166, 0.5263, 0.3009, 0.5263, 0.3009, 0.5263, 0.2166, 0.4541, 0.2166])
me_cube_007.materials.append(mat_diffuse)
me_cube_007.use_remesh_fix_poles = True
me_cube_007.use_remesh_preserve_attributes = False
me_cube_007.update()
me_plane_001 = bpy.data.meshes.new('Plane.001')
me_plane_001.from_pydata([(1.507, -0.6221, 0.06297), (1.507, -0.1221, 0.06297), (-1.393, -0.6221, 0.06297), (-1.393, -0.1221, 0.06297), (0.3, -2.0, 0.1), (0.8, -2.0, 0.1), (0.3, 0.9, 0.1), (0.8, 0.9, 0.1), (-0.3, 1.7, 0.1), (-0.8, 1.7, 0.1), (-0.3, -1.2, 0.1), (-0.8, -1.2, 0.1), (1.507, -0.6221, -0.04367), (1.507, -0.1221, -0.04367), (-1.393, -0.6221, -0.04367), (-1.393, -0.1221, -0.04367), (0.3, -2.0, -0.006639), (0.8, -2.0, -0.006639), (0.3, 0.9, -0.006639), (0.8, 0.9, -0.006639), (-0.3, 1.7, -0.006639), (-0.8, 1.7, -0.006639), (-0.3, -1.2, -0.006639), (-0.8, -1.2, -0.006639)], [], [(0, 1, 3, 2), (4, 5, 7, 6), (11, 10, 8, 9), (12, 14, 15, 13), (16, 18, 19, 17), (23, 21, 20, 22), (6, 18, 16, 4), (9, 21, 23, 11), (0, 12, 13, 1), (8, 20, 21, 9), (4, 16, 17, 5), (1, 13, 15, 3), (10, 22, 20, 8), (5, 17, 19, 7), (3, 15, 14, 2), (11, 23, 22, 10), (2, 14, 12, 0), (7, 19, 18, 6)])
_uv = me_plane_001.uv_layers.new(name='UVMap')
_uv.uv.foreach_set('vector', [0.1848, 0.7093, 0.2584, 0.7093, 0.2584, 0.7829, 0.1848, 0.7829, 0.3282, 0.6994, 0.4018, 0.6994, 0.4018, 0.7731, 0.3282, 0.7731, 0.3282, 0.6994, 0.4018, 0.6994, 0.4018, 0.7731, 0.3282, 0.7731, 0.1848, 0.7093, 0.1848, 0.7829, 0.2584, 0.7829, 0.2584, 0.7093, 0.3282, 0.6994, 0.3282, 0.7731, 0.4018, 0.7731, 0.4018, 0.6994, 0.3282, 0.6994, 0.3282, 0.7731, 0.4018, 0.7731, 0.4018, 0.6994, 0.3282, 0.7731, 0.3282, 0.7731, 0.3282, 0.6994, 0.3282, 0.6994, 0.3282, 0.7731, 0.3282, 0.7731, 0.3282, 0.6994, 0.3282, 0.6994, 0.1848, 0.7093, 0.1848, 0.7093, 0.2584, 0.7093, 0.2584, 0.7093, 0.4018, 0.7731, 0.4018, 0.7731, 0.3282, 0.7731, 0.3282, 0.7731, 0.3282, 0.6994, 0.3282, 0.6994, 0.4018, 0.6994, 0.4018, 0.6994, 0.2584, 0.7093, 0.2584, 0.7093, 0.2584, 0.7829, 0.2584, 0.7829, 0.4018, 0.6994, 0.4018, 0.6994, 0.4018, 0.7731, 0.4018, 0.7731, 0.4018, 0.6994, 0.4018, 0.6994, 0.4018, 0.7731, 0.4018, 0.7731, 0.2584, 0.7829, 0.2584, 0.7829, 0.1848, 0.7829, 0.1848, 0.7829, 0.3282, 0.6994, 0.3282, 0.6994, 0.4018, 0.6994, 0.4018, 0.6994, 0.1848, 0.7829, 0.1848, 0.7829, 0.1848, 0.7093, 0.1848, 0.7093, 0.4018, 0.7731, 0.4018, 0.7731, 0.3282, 0.7731, 0.3282, 0.7731])
me_plane_001.materials.append(mat_emissive)
me_plane_001.use_remesh_fix_poles = True
me_plane_001.use_remesh_preserve_attributes = False
me_plane_001.update()
me_plane_002 = bpy.data.meshes.new('Plane.002')
me_plane_002.from_pydata([(-0.3, -2.1, -1.61e-07), (0.2, -2.1, -1.61e-07), (-0.3, 0.8, 6.249e-08), (0.2, 0.8, 6.249e-08), (-0.3, -2.1, 0.1), (0.2, -2.1, 0.1), (-0.3, 0.8, 0.1), (0.2, 0.8, 0.1), (-1.311, 0.5889, 0.2), (-1.311, 0.08889, 0.2), (1.589, 0.5889, 0.2), (1.589, 0.08889, 0.2), (-1.311, -0.2111, 0.2), (-1.311, 0.5889, 0.1), (-1.311, 0.08889, 0.1), (1.589, 0.5889, 0.1), (1.589, 0.08889, 0.1), (-1.311, -0.7111, 0.2), (1.589, -0.2111, 0.2), (1.589, -0.7111, 0.2), (-1.311, -0.2111, 0.1), (-1.311, -0.7111, 0.1), (1.589, -0.2111, 0.1), (1.589, -0.7111, 0.1), (1.4, 1.8, 0.2), (0.9, 1.8, 0.2), (1.4, -1.1, 0.2), (0.9, -1.1, 0.2), (1.4, 1.8, 0.3), (0.9, 1.8, 0.3), (1.4, -1.1, 0.3), (0.9, -1.1, 0.3)], [], [(5, 1, 3, 7), (4, 0, 1, 5), (6, 2, 0, 4), (7, 3, 2, 6), (3, 1, 0, 2), (7, 6, 4, 5), (8, 9, 11, 10), (13, 15, 16, 14), (8, 13, 14, 9), (9, 14, 16, 11), (11, 16, 15, 10), (10, 15, 13, 8), (12, 17, 19, 18), (20, 22, 23, 21), (12, 20, 21, 17), (17, 21, 23, 19), (19, 23, 22, 18), (18, 22, 20, 12), (30, 26, 24, 28), (31, 30, 28, 29), (31, 27, 26, 30), (29, 25, 27, 31), (27, 25, 24, 26), (28, 24, 25, 29)])
_uv = me_plane_002.uv_layers.new(name='UVMap')
_uv.uv.foreach_set('vector', [0.03009, 0.796, 0.03009, 0.796, 0.03009, 0.7224, 0.03009, 0.7224, 0.1037, 0.796, 0.1037, 0.796, 0.03009, 0.796, 0.03009, 0.796, 0.1037, 0.7224, 0.1037, 0.7224, 0.1037, 0.796, 0.1037, 0.796, 0.03009, 0.7224, 0.03009, 0.7224, 0.1037, 0.7224, 0.1037, 0.7224, 0.03009, 0.7224, 0.03009, 0.796, 0.1037, 0.796, 0.1037, 0.7224, 0.03009, 0.7224, 0.1037, 0.7224, 0.1037, 0.796, 0.03009, 0.796, 0.1848, 0.7093, 0.2584, 0.7093, 0.2584, 0.7829, 0.1848, 0.7829, 0.1848, 0.7093, 0.1848, 0.7829, 0.2584, 0.7829, 0.2584, 0.7093, 0.1848, 0.7093, 0.1848, 0.7093, 0.2584, 0.7093, 0.2584, 0.7093, 0.2584, 0.7093, 0.2584, 0.7093, 0.2584, 0.7829, 0.2584, 0.7829, 0.2584, 0.7829, 0.2584, 0.7829, 0.1848, 0.7829, 0.1848, 0.7829, 0.1848, 0.7829, 0.1848, 0.7829, 0.1848, 0.7093, 0.1848, 0.7093, 0.1848, 0.7093, 0.2584, 0.7093, 0.2584, 0.7829, 0.1848, 0.7829, 0.1848, 0.7093, 0.1848, 0.7829, 0.2584, 0.7829, 0.2584, 0.7093, 0.1848, 0.7093, 0.1848, 0.7093, 0.2584, 0.7093, 0.2584, 0.7093, 0.2584, 0.7093, 0.2584, 0.7093, 0.2584, 0.7829, 0.2584, 0.7829, 0.2584, 0.7829, 0.2584, 0.7829, 0.1848, 0.7829, 0.1848, 0.7829, 0.1848, 0.7829, 0.1848, 0.7829, 0.1848, 0.7093, 0.1848, 0.7093, 0.4018, 0.6994, 0.4018, 0.6994, 0.4018, 0.7731, 0.4018, 0.7731, 0.3282, 0.6994, 0.4018, 0.6994, 0.4018, 0.7731, 0.3282, 0.7731, 0.3282, 0.6994, 0.3282, 0.6994, 0.4018, 0.6994, 0.4018, 0.6994, 0.3282, 0.7731, 0.3282, 0.7731, 0.3282, 0.6994, 0.3282, 0.6994, 0.3282, 0.6994, 0.3282, 0.7731, 0.4018, 0.7731, 0.4018, 0.6994, 0.4018, 0.7731, 0.4018, 0.7731, 0.3282, 0.7731, 0.3282, 0.7731])
me_plane_002.materials.append(mat_emissive)
me_plane_002.use_remesh_fix_poles = True
me_plane_002.use_remesh_preserve_attributes = False
me_plane_002.update()
me_plane_006 = bpy.data.meshes.new('Plane.006')
me_plane_006.from_pydata([(1.5, -0.7, 1.075e-07), (1.5, -0.2, 2.118e-07), (-1.4, -0.7, -2.799e-07), (-1.4, -0.2, -1.756e-07), (1.5, -0.7, 0.1), (1.5, -0.2, 0.1), (-1.4, -0.7, 0.1), (-1.4, -0.2, 0.1), (1.5, 0.3, 1.83e-07), (1.5, 0.8, 2.873e-07), (-1.4, 0.3, -2.044e-07), (-1.4, 0.8, -1.001e-07), (1.5, 0.3, 0.1), (1.5, 0.8, 0.1), (-1.4, 0.3, 0.1), (-1.4, 0.8, 0.1), (-0.6, 0.9, 0.2), (-1.1, 0.9, 0.2), (-0.6, -2.0, 0.2), (-1.1, -2.0, 0.2), (-0.6, 0.9, 0.1), (-1.1, 0.9, 0.1), (-0.6, -2.0, 0.1), (-1.1, -2.0, 0.1), (0.8, 1.7, 0.2), (0.3, 1.7, 0.2), (0.8, -1.2, 0.2), (0.3, -1.2, 0.2), (0.8, 1.7, 0.1), (0.3, 1.7, 0.1), (0.8, -1.2, 0.1), (0.3, -1.2, 0.1), (2.4, 1.0, 0.3), (2.4, 1.5, 0.3), (-0.5, 1.0, 0.3), (-0.5, 1.5, 0.3), (2.4, 1.0, 0.2), (2.4, 1.5, 0.2), (-0.5, 1.0, 0.2), (-0.5, 1.5, 0.2)], [], [(5, 1, 3, 7), (4, 0, 1, 5), (6, 2, 0, 4), (7, 3, 2, 6), (3, 1, 0, 2), (7, 6, 4, 5), (13, 9, 11, 15), (12, 8, 9, 13), (14, 10, 8, 12), (15, 11, 10, 14), (11, 9, 8, 10), (15, 14, 12, 13), (16, 17, 19, 18), (20, 22, 23, 21), (16, 20, 21, 17), (17, 21, 23, 19), (19, 23, 22, 18), (18, 22, 20, 16), (24, 25, 27, 26), (28, 30, 31, 29), (24, 28, 29, 25), (25, 29, 31, 27), (27, 31, 30, 26), (26, 30, 28, 24), (32, 33, 35, 34), (36, 38, 39, 37), (34, 38, 36, 32), (32, 36, 37, 33), (33, 37, 39, 35), (35, 39, 38, 34), (32, 34, 38, 35, 39, 37, 33, 36)])
_uv = me_plane_006.uv_layers.new(name='UVMap')
_uv.uv.foreach_set('vector', [0.03009, 0.796, 0.03009, 0.796, 0.03009, 0.7224, 0.03009, 0.7224, 0.1037, 0.796, 0.1037, 0.796, 0.03009, 0.796, 0.03009, 0.796, 0.1037, 0.7224, 0.1037, 0.7224, 0.1037, 0.796, 0.1037, 0.796, 0.03009, 0.7224, 0.03009, 0.7224, 0.1037, 0.7224, 0.1037, 0.7224, 0.03009, 0.7224, 0.03009, 0.796, 0.1037, 0.796, 0.1037, 0.7224, 0.03009, 0.7224, 0.1037, 0.7224, 0.1037, 0.796, 0.03009, 0.796, 0.03009, 0.796, 0.03009, 0.796, 0.03009, 0.7224, 0.03009, 0.7224, 0.1037, 0.796, 0.1037, 0.796, 0.03009, 0.796, 0.03009, 0.796, 0.1037, 0.7224, 0.1037, 0.7224, 0.1037, 0.796, 0.1037, 0.796, 0.03009, 0.7224, 0.03009, 0.7224, 0.1037, 0.7224, 0.1037, 0.7224, 0.03009, 0.7224, 0.03009, 0.796, 0.1037, 0.796, 0.1037, 0.7224, 0.03009, 0.7224, 0.1037, 0.7224, 0.1037, 0.796, 0.03009, 0.796, 0.1848, 0.7093, 0.2584, 0.7093, 0.2584, 0.7829, 0.1848, 0.7829, 0.1848, 0.7093, 0.1848, 0.7829, 0.2584, 0.7829, 0.2584, 0.7093, 0.1848, 0.7093, 0.1848, 0.7093, 0.2584, 0.7093, 0.2584, 0.7093, 0.2584, 0.7093, 0.2584, 0.7093, 0.2584, 0.7829, 0.2584, 0.7829, 0.2584, 0.7829, 0.2584, 0.7829, 0.1848, 0.7829, 0.1848, 0.7829, 0.1848, 0.7829, 0.1848, 0.7829, 0.1848, 0.7093, 0.1848, 0.7093, 0.1848, 0.7093, 0.2584, 0.7093, 0.2584, 0.7829, 0.1848, 0.7829, 0.1848, 0.7093, 0.1848, 0.7829, 0.2584, 0.7829, 0.2584, 0.7093, 0.1848, 0.7093, 0.1848, 0.7093, 0.2584, 0.7093, 0.2584, 0.7093, 0.2584, 0.7093, 0.2584, 0.7093, 0.2584, 0.7829, 0.2584, 0.7829, 0.2584, 0.7829, 0.2584, 0.7829, 0.1848, 0.7829, 0.1848, 0.7829, 0.1848, 0.7829, 0.1848, 0.7829, 0.1848, 0.7093, 0.1848, 0.7093, 0.3282, 0.6994, 0.4018, 0.6994, 0.4018, 0.7731, 0.3282, 0.7731, 0.3282, 0.6994, 0.3282, 0.7731, 0.4018, 0.7731, 0.4018, 0.6994, 0.3282, 0.7731, 0.3282, 0.7731, 0.3282, 0.6994, 0.3282, 0.6994, 0.3282, 0.6994, 0.3282, 0.6994, 0.4018, 0.6994, 0.4018, 0.6994, 0.4018, 0.6994, 0.4018, 0.6994, 0.4018, 0.7731, 0.4018, 0.7731, 0.4018, 0.7731, 0.4018, 0.7731, 0.3282, 0.7731, 0.3282, 0.7731, 0.3282, 0.6994, 0.3282, 0.7731, 0.3282, 0.7731, 0.4018, 0.7731, 0.4018, 0.7731, 0.4018, 0.6994, 0.4018, 0.6994, 0.3282, 0.6994])
me_plane_006.materials.append(mat_emissive)
me_plane_006.use_remesh_fix_poles = True
me_plane_006.use_remesh_preserve_attributes = False
me_plane_006.update()
me_plane_007 = bpy.data.meshes.new('Plane.007')
me_plane_007.from_pydata([(0.2, 7.4, 0.2), (-0.3, 7.4, 0.2), (0.2, 4.5, 0.2), (-0.3, 4.5, 0.2), (0.4, 4.5, 0.3), (0.9, 4.5, 0.3), (0.4, 7.4, 0.3), (0.9, 7.4, 0.3), (-1.0, 4.5, 3.373e-07), (-0.5, 4.5, 3.373e-07), (-1.0, 7.4, 5.608e-07), (-0.5, 7.4, 5.608e-07), (0.2, 7.4, 0.1), (-0.3, 7.4, 0.1), (0.2, 4.5, 0.1), (-0.3, 4.5, 0.1), (0.4, 4.5, 0.2), (0.9, 4.5, 0.2), (0.4, 7.4, 0.2), (0.9, 7.4, 0.2), (-1.0, 4.5, 0.1), (-0.5, 4.5, 0.1), (-1.0, 7.4, 0.1), (-0.5, 7.4, 0.1)], [], [(0, 2, 3, 1), (4, 6, 7, 5), (21, 23, 11, 9), (12, 13, 15, 14), (16, 17, 19, 18), (20, 21, 9, 8), (6, 4, 16, 18), (22, 20, 8, 10), (0, 1, 13, 12), (23, 22, 10, 11), (4, 5, 17, 16), (1, 3, 15, 13), (11, 10, 8, 9), (5, 7, 19, 17), (3, 2, 14, 15), (23, 21, 20, 22), (2, 0, 12, 14), (7, 6, 18, 19)])
_uv = me_plane_007.uv_layers.new(name='UVMap')
_uv.uv.foreach_set('vector', [0.1848, 0.7093, 0.1848, 0.7829, 0.2584, 0.7829, 0.2584, 0.7093, 0.3282, 0.6994, 0.3282, 0.7731, 0.4018, 0.7731, 0.4018, 0.6994, 0.03009, 0.796, 0.03009, 0.7224, 0.03009, 0.7224, 0.03009, 0.796, 0.1848, 0.7093, 0.2584, 0.7093, 0.2584, 0.7829, 0.1848, 0.7829, 0.3282, 0.6994, 0.4018, 0.6994, 0.4018, 0.7731, 0.3282, 0.7731, 0.1037, 0.796, 0.03009, 0.796, 0.03009, 0.796, 0.1037, 0.796, 0.3282, 0.7731, 0.3282, 0.6994, 0.3282, 0.6994, 0.3282, 0.7731, 0.1037, 0.7224, 0.1037, 0.796, 0.1037, 0.796, 0.1037, 0.7224, 0.1848, 0.7093, 0.2584, 0.7093, 0.2584, 0.7093, 0.1848, 0.7093, 0.03009, 0.7224, 0.1037, 0.7224, 0.1037, 0.7224, 0.03009, 0.7224, 0.3282, 0.6994, 0.4018, 0.6994, 0.4018, 0.6994, 0.3282, 0.6994, 0.2584, 0.7093, 0.2584, 0.7829, 0.2584, 0.7829, 0.2584, 0.7093, 0.03009, 0.7224, 0.1037, 0.7224, 0.1037, 0.796, 0.03009, 0.796, 0.4018, 0.6994, 0.4018, 0.7731, 0.4018, 0.7731, 0.4018, 0.6994, 0.2584, 0.7829, 0.1848, 0.7829, 0.1848, 0.7829, 0.2584, 0.7829, 0.03009, 0.7224, 0.03009, 0.796, 0.1037, 0.796, 0.1037, 0.7224, 0.1848, 0.7829, 0.1848, 0.7093, 0.1848, 0.7093, 0.1848, 0.7829, 0.4018, 0.7731, 0.3282, 0.7731, 0.3282, 0.7731, 0.4018, 0.7731])
me_plane_007.materials.append(mat_emissive)
me_plane_007.use_remesh_fix_poles = True
me_plane_007.use_remesh_preserve_attributes = False
me_plane_007.update()
me_plane_008 = bpy.data.meshes.new('Plane.008')
me_plane_008.from_pydata([(-2.878, -1.757, 0.3), (2.878, -1.757, 0.3), (-2.878, 1.757, 0.3), (2.878, 1.757, 0.3), (-3.757, 0.5855, 0.3), (-3.757, -0.5855, 0.3), (3.757, -0.5855, 0.3), (3.757, 0.5855, 0.3), (-3.0, -2.0, -0.03798), (3.0, -2.0, -0.03798), (-3.0, 2.0, -0.03798), (3.0, 2.0, -0.03798), (-4.0, 0.6667, -0.03798), (-4.0, -0.6667, -0.03798), (4.0, -0.6667, -0.03798), (4.0, 0.6667, -0.03798), (-4.0, -0.6667, 0.3), (-3.0, -2.0, 0.3), (3.0, -2.0, 0.3), (4.0, 0.6667, 0.3), (3.0, 2.0, 0.3), (-3.0, 2.0, 0.3), (-4.0, 0.6667, 0.3), (4.0, -0.6667, 0.3), (3.757, -0.5855, 0.1398), (-3.757, -0.5855, 0.1398), (3.757, 0.5855, 0.1398), (-3.757, 0.5855, 0.1398), (-2.878, -1.757, 0.1398), (2.878, -1.757, 0.1398), (2.878, 1.757, 0.1398), (-2.878, 1.757, 0.1398)], [], [(2, 31, 30, 3), (5, 25, 27, 4), (7, 26, 24, 6), (12, 10, 11, 15), (8, 13, 14, 9), (13, 12, 15, 14), (19, 15, 11, 20), (16, 13, 8, 17), (23, 14, 15, 19), (22, 12, 13, 16), (20, 11, 10, 21), (17, 8, 9, 18), (18, 9, 14, 23), (21, 10, 12, 22), (5, 16, 17, 0), (0, 17, 18, 1), (7, 19, 20, 3), (3, 20, 21, 2), (2, 21, 22, 4), (4, 22, 16, 5), (1, 18, 23, 6), (6, 23, 19, 7), (27, 26, 30, 31), (28, 29, 24, 25), (25, 24, 26, 27), (1, 29, 28, 0), (6, 24, 29, 1), (4, 27, 31, 2), (3, 30, 26, 7), (0, 28, 25, 5)])
_uv = me_plane_008.uv_layers.new(name='UVMap')
_uv.uv.foreach_set('vector', [0.3173, 0.2779, 0.3173, 0.2779, 0.3846, 0.2779, 0.3846, 0.2779, 0.3071, 0.2459, 0.3071, 0.2459, 0.3071, 0.2619, 0.3071, 0.2619, 0.3948, 0.2619, 0.3948, 0.2619, 0.3948, 0.2459, 0.3948, 0.2459, 0.3042, 0.263, 0.3159, 0.2812, 0.386, 0.2812, 0.3977, 0.263, 0.3159, 0.2267, 0.3042, 0.2448, 0.3977, 0.2448, 0.386, 0.2267, 0.3042, 0.2448, 0.3042, 0.263, 0.3977, 0.263, 0.3977, 0.2448, 0.3977, 0.263, 0.3977, 0.263, 0.386, 0.2812, 0.386, 0.2812, 0.3042, 0.2448, 0.3042, 0.2448, 0.3159, 0.2267, 0.3159, 0.2267, 0.3977, 0.2448, 0.3977, 0.2448, 0.3977, 0.263, 0.3977, 0.263, 0.3042, 0.263, 0.3042, 0.263, 0.3042, 0.2448, 0.3042, 0.2448, 0.386, 0.2812, 0.386, 0.2812, 0.3159, 0.2812, 0.3159, 0.2812, 0.3159, 0.2267, 0.3159, 0.2267, 0.386, 0.2267, 0.386, 0.2267, 0.386, 0.2267, 0.386, 0.2267, 0.3977, 0.2448, 0.3977, 0.2448, 0.3159, 0.2812, 0.3159, 0.2812, 0.3042, 0.263, 0.3042, 0.263, 0.3071, 0.2459, 0.3042, 0.2448, 0.3159, 0.2267, 0.3173, 0.23, 0.3173, 0.23, 0.3159, 0.2267, 0.386, 0.2267, 0.3846, 0.23, 0.3948, 0.2619, 0.3977, 0.263, 0.386, 0.2812, 0.3846, 0.2779, 0.3846, 0.2779, 0.386, 0.2812, 0.3159, 0.2812, 0.3173, 0.2779, 0.3173, 0.2779, 0.3159, 0.2812, 0.3042, 0.263, 0.3071, 0.2619, 0.3071, 0.2619, 0.3042, 0.263, 0.3042, 0.2448, 0.3071, 0.2459, 0.3846, 0.23, 0.386, 0.2267, 0.3977, 0.2448, 0.3948, 0.2459, 0.3948, 0.2459, 0.3977, 0.2448, 0.3977, 0.263, 0.3948, 0.2619, 0.3071, 0.2619, 0.3948, 0.2619, 0.3846, 0.2779, 0.3173, 0.2779, 0.3173, 0.23, 0.3846, 0.23, 0.3948, 0.2459, 0.3071, 0.2459, 0.3071, 0.2459, 0.3948, 0.2459, 0.3948, 0.2619, 0.3071, 0.2619, 0.3846, 0.23, 0.3846, 0.23, 0.3173, 0.23, 0.3173, 0.23, 0.3948, 0.2459, 0.3948, 0.2459, 0.3846, 0.23, 0.3846, 0.23, 0.3071, 0.2619, 0.3071, 0.2619, 0.3173, 0.2779, 0.3173, 0.2779, 0.3846, 0.2779, 0.3846, 0.2779, 0.3948, 0.2619, 0.3948, 0.2619, 0.3173, 0.23, 0.3173, 0.23, 0.3071, 0.2459, 0.3071, 0.2459])
me_plane_008.materials.append(mat_diffuse)
me_plane_008.use_remesh_fix_poles = True
me_plane_008.use_remesh_preserve_attributes = False
me_plane_008.update()
me_plane_009 = bpy.data.meshes.new('Plane.009')
me_plane_009.from_pydata([(0.7, -0.4864, 1.228e-07), (0.7, 0.01358, 2.271e-07), (-2.2, -0.4864, -2.647e-07), (-2.2, 0.01358, -1.604e-07), (0.7, -0.4864, 0.1), (0.7, 0.01358, 0.1), (-2.2, -0.4864, 0.1), (-2.2, 0.01358, 0.1), (0.8407, -0.08642, 1.53e-07), (0.8407, 0.4136, 2.573e-07), (-2.059, -0.08642, -2.345e-07), (-2.059, 0.4136, -1.302e-07), (0.8407, -0.08642, 0.1), (0.8407, 0.4136, 0.1), (-2.059, -0.08642, 0.1), (-2.059, 0.4136, 0.1), (0.5721, 0.9854, 0.2), (0.1891, 0.6641, 0.2), (1.318, 0.09684, 0.2), (0.9347, -0.2246, 0.2), (0.5721, 0.9854, 0.1), (0.1891, 0.6641, 0.1), (1.318, 0.09684, 0.1), (0.9347, -0.2246, 0.1), (0.1613, -0.5096, 0.2), (0.4827, -0.8926, 0.2), (1.05, 0.2361, 0.2), (1.371, -0.147, 0.2), (0.1613, -0.5096, 0.1), (0.4827, -0.8926, 0.1), (1.05, 0.2361, 0.1), (1.371, -0.147, 0.1), (-0.5164, 0.2361, 0.3), (-0.5164, -0.2639, 0.3), (0.8131, 0.2361, 0.3), (0.8131, -0.2639, 0.3), (-0.5164, 0.2361, 0.2), (-0.5164, -0.2639, 0.2), (0.8131, 0.2361, 0.2), (0.8131, -0.2639, 0.2)], [], [(5, 7, 3, 1), (4, 5, 1, 0), (6, 4, 0, 2), (7, 6, 2, 3), (3, 2, 0, 1), (7, 5, 4, 6), (13, 15, 11, 9), (12, 13, 9, 8), (14, 12, 8, 10), (15, 14, 10, 11), (11, 10, 8, 9), (15, 13, 12, 14), (16, 18, 19, 17), (20, 21, 23, 22), (16, 17, 21, 20), (17, 19, 23, 21), (19, 18, 22, 23), (18, 16, 20, 22), (24, 26, 27, 25), (28, 29, 31, 30), (24, 25, 29, 28), (25, 27, 31, 29), (27, 26, 30, 31), (26, 24, 28, 30), (32, 34, 35, 33), (36, 37, 39, 38), (34, 32, 36, 38), (32, 33, 37, 36), (33, 35, 39, 37), (35, 34, 38, 39)])
_uv = me_plane_009.uv_layers.new(name='UVMap')
_uv.uv.foreach_set('vector', [0.03009, 0.796, 0.03009, 0.7224, 0.03009, 0.7224, 0.03009, 0.796, 0.1037, 0.796, 0.03009, 0.796, 0.03009, 0.796, 0.1037, 0.796, 0.1037, 0.7224, 0.1037, 0.796, 0.1037, 0.796, 0.1037, 0.7224, 0.03009, 0.7224, 0.1037, 0.7224, 0.1037, 0.7224, 0.03009, 0.7224, 0.03009, 0.7224, 0.1037, 0.7224, 0.1037, 0.796, 0.03009, 0.796, 0.03009, 0.7224, 0.03009, 0.796, 0.1037, 0.796, 0.1037, 0.7224, 0.03009, 0.796, 0.03009, 0.7224, 0.03009, 0.7224, 0.03009, 0.796, 0.1037, 0.796, 0.03009, 0.796, 0.03009, 0.796, 0.1037, 0.796, 0.1037, 0.7224, 0.1037, 0.796, 0.1037, 0.796, 0.1037, 0.7224, 0.03009, 0.7224, 0.1037, 0.7224, 0.1037, 0.7224, 0.03009, 0.7224, 0.03009, 0.7224, 0.1037, 0.7224, 0.1037, 0.796, 0.03009, 0.796, 0.03009, 0.7224, 0.03009, 0.796, 0.1037, 0.796, 0.1037, 0.7224, 0.1848, 0.7093, 0.1848, 0.7829, 0.2584, 0.7829, 0.2584, 0.7093, 0.1848, 0.7093, 0.2584, 0.7093, 0.2584, 0.7829, 0.1848, 0.7829, 0.1848, 0.7093, 0.2584, 0.7093, 0.2584, 0.7093, 0.1848, 0.7093, 0.2584, 0.7093, 0.2584, 0.7829, 0.2584, 0.7829, 0.2584, 0.7093, 0.2584, 0.7829, 0.1848, 0.7829, 0.1848, 0.7829, 0.2584, 0.7829, 0.1848, 0.7829, 0.1848, 0.7093, 0.1848, 0.7093, 0.1848, 0.7829, 0.1848, 0.7093, 0.1848, 0.7829, 0.2584, 0.7829, 0.2584, 0.7093, 0.1848, 0.7093, 0.2584, 0.7093, 0.2584, 0.7829, 0.1848, 0.7829, 0.1848, 0.7093, 0.2584, 0.7093, 0.2584, 0.7093, 0.1848, 0.7093, 0.2584, 0.7093, 0.2584, 0.7829, 0.2584, 0.7829, 0.2584, 0.7093, 0.2584, 0.7829, 0.1848, 0.7829, 0.1848, 0.7829, 0.2584, 0.7829, 0.1848, 0.7829, 0.1848, 0.7093, 0.1848, 0.7093, 0.1848, 0.7829, 0.3282, 0.6994, 0.3282, 0.7731, 0.4018, 0.7731, 0.4018, 0.6994, 0.3282, 0.6994, 0.4018, 0.6994, 0.4018, 0.7731, 0.3282, 0.7731, 0.3282, 0.7731, 0.3282, 0.6994, 0.3282, 0.6994, 0.3282, 0.7731, 0.3282, 0.6994, 0.4018, 0.6994, 0.4018, 0.6994, 0.3282, 0.6994, 0.4018, 0.6994, 0.4018, 0.7731, 0.4018, 0.7731, 0.4018, 0.6994, 0.4018, 0.7731, 0.3282, 0.7731, 0.3282, 0.7731, 0.4018, 0.7731])
me_plane_009.materials.append(mat_emissive)
me_plane_009.use_remesh_fix_poles = True
me_plane_009.use_remesh_preserve_attributes = False
me_plane_009.update()

# ---- objects
ob_cube = bpy.data.objects.new('Cube', me_cube_001)
ob_cube_001 = bpy.data.objects.new('Cube.001', me_cube_002)
ob_point = bpy.data.objects.new('Point', light_point)
ob_point_001 = bpy.data.objects.new('Point.001', light_point_001)
ob_circle = bpy.data.objects.new('Circle', me_circle_001)
ob_cube_003 = bpy.data.objects.new('Cube.003', me_cube_005)
ob_cube_002 = bpy.data.objects.new('Cube.002', me_cube_006)
ob_cube_004 = bpy.data.objects.new('Cube.004', me_cube_007)
ob_plane = bpy.data.objects.new('Plane', me_plane_001)
ob_plane_001 = bpy.data.objects.new('Plane.001', me_plane_002)
ob_plane_002 = bpy.data.objects.new('Plane.002', me_plane_006)
ob_plane_003 = bpy.data.objects.new('Plane.003', me_plane_007)
ob_plane_004 = bpy.data.objects.new('Plane.004', me_plane_008)
ob_plane_005 = bpy.data.objects.new('Plane.005', me_plane_009)

# ---- transforms, parenting, visibility, modifiers, constraints
ob_cube.location = (-25.0, 25.0, 0.0)
ob_cube_001.location = (-17.0, 21.0, 0.0)
ob_point.location = (-14.5, 12.49, 5.333)
ob_point_001.location = (-5.728, -2.485, 5.333)
ob_circle.location = (-19.0, 21.0, 0.0)
ob_cube_003.location = (-30.0, 40.0, 0.0)
ob_cube_002.location = (-15.0, 21.0, 0.0)
ob_cube_004.location = (-35.0, 25.0, 0.0)
ob_plane.location = (-37.0, 30.0, 17.0)
ob_plane.rotation_euler = (1.571, 2.22e-16, 2.22e-16)
ob_plane_001.location = (-37.0, 30.0, 17.0)
ob_plane_001.rotation_euler = (1.571, 2.22e-16, 2.22e-16)
ob_plane_002.location = (-37.0, 30.0, 17.0)
ob_plane_002.rotation_euler = (1.571, 2.22e-16, 2.22e-16)
ob_plane_003.location = (-31.0, 30.0, 24.0)
ob_plane_003.rotation_euler = (1.571, 2.22e-16, 2.22e-16)
ob_plane_004.location = (-25.0, 30.0, 17.0)
ob_plane_004.rotation_euler = (1.571, 2.22e-16, 2.22e-16)
ob_plane_005.location = (-26.0, 30.0, 24.0)
ob_plane_005.rotation_euler = (1.571, 2.22e-16, 2.22e-16)

# ---- collection membership
col_collection.objects.link(ob_cube)
col_collection.objects.link(ob_cube_001)
col_collection.objects.link(ob_point)
col_collection.objects.link(ob_point_001)
col_collection.objects.link(ob_circle)
col_collection.objects.link(ob_cube_003)
col_collection.objects.link(ob_cube_002)
col_collection.objects.link(ob_cube_004)
col_collection.objects.link(ob_plane)
col_collection.objects.link(ob_plane_001)
col_collection.objects.link(ob_plane_002)
col_collection.objects.link(ob_plane_003)
col_collection.objects.link(ob_plane_004)
col_collection.objects.link(ob_plane_005)

# ---- scene / render settings (as saved in the file)
scene.frame_start = 1; scene.frame_end = 250; scene.frame_set(1)
scene.render.engine = 'BLENDER_EEVEE_NEXT'
scene.cycles.sampling_pattern = 'TABULATED_SOBOL'
scene.cycles.use_light_tree = False
scene.view_settings.view_transform = 'Filmic'
bpy.context.view_layer.update()

# ---- added for rendering (the .blend has no active camera): camera
cam_auto = bpy.data.cameras.new('AutoCamera')
cam_auto.lens = 50.0
cam_auto.sensor_width = 36.0
cam_auto.clip_end = 1000.0
ob_auto_camera = bpy.data.objects.new('AutoCamera', cam_auto)
scene.collection.objects.link(ob_auto_camera)
ob_auto_camera.location = (19.4053, -21.162, 53.1453)
ob_auto_camera.rotation_euler = (1.09748, -7.21219e-08, 0.694738)
scene.camera = ob_auto_camera
bpy.context.view_layer.update()
